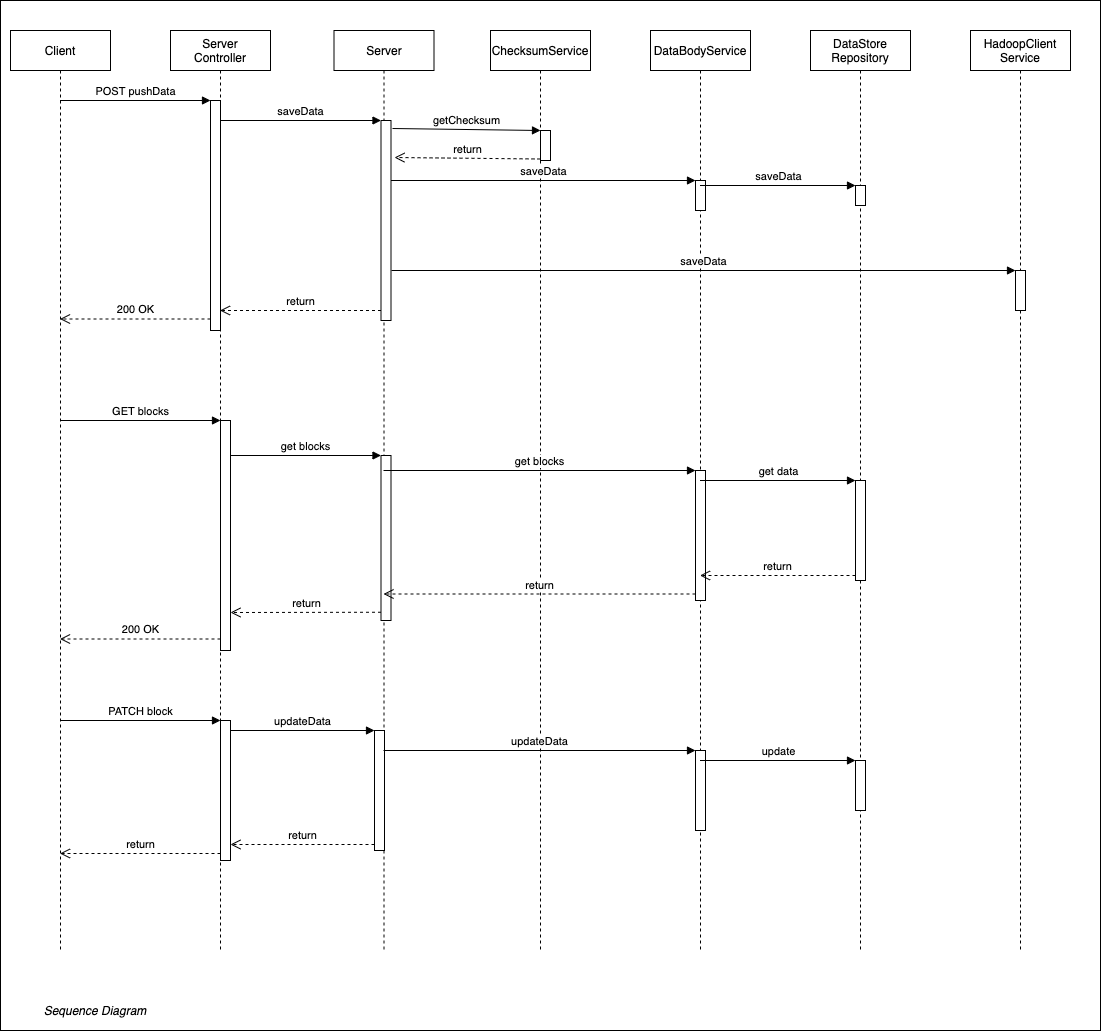

The diagram above was exported from draw.io. Its source (the exported page's mxGraphModel, read from the mxfile embedded in the PNG):
<mxGraphModel dx="1186" dy="771" grid="1" gridSize="10" guides="1" tooltips="1" connect="1" arrows="1" fold="1" page="1" pageScale="1" pageWidth="827" pageHeight="1169" math="0" shadow="0">
  <root>
    <mxCell id="0" />
    <mxCell id="1" parent="0" />
    <mxCell id="yghxSRJi-f5_HLqPzgbp-52" value="" style="rounded=0;whiteSpace=wrap;html=1;" vertex="1" parent="1">
      <mxGeometry x="30" y="50" width="1100" height="1030" as="geometry" />
    </mxCell>
    <mxCell id="yghxSRJi-f5_HLqPzgbp-2" value="Client" style="shape=umlLifeline;perimeter=lifelinePerimeter;whiteSpace=wrap;html=1;container=1;collapsible=0;recursiveResize=0;outlineConnect=0;" vertex="1" parent="1">
      <mxGeometry x="40" y="80" width="100" height="920" as="geometry" />
    </mxCell>
    <mxCell id="yghxSRJi-f5_HLqPzgbp-3" value="Server&lt;br&gt;Controller" style="shape=umlLifeline;perimeter=lifelinePerimeter;whiteSpace=wrap;html=1;container=1;collapsible=0;recursiveResize=0;outlineConnect=0;" vertex="1" parent="1">
      <mxGeometry x="200" y="80" width="100" height="920" as="geometry" />
    </mxCell>
    <mxCell id="yghxSRJi-f5_HLqPzgbp-9" value="" style="html=1;points=[];perimeter=orthogonalPerimeter;" vertex="1" parent="yghxSRJi-f5_HLqPzgbp-3">
      <mxGeometry x="40" y="70" width="10" height="230" as="geometry" />
    </mxCell>
    <mxCell id="yghxSRJi-f5_HLqPzgbp-40" value="" style="html=1;points=[];perimeter=orthogonalPerimeter;" vertex="1" parent="yghxSRJi-f5_HLqPzgbp-3">
      <mxGeometry x="50" y="690" width="10" height="140" as="geometry" />
    </mxCell>
    <mxCell id="yghxSRJi-f5_HLqPzgbp-4" value="Server" style="shape=umlLifeline;perimeter=lifelinePerimeter;whiteSpace=wrap;html=1;container=1;collapsible=0;recursiveResize=0;outlineConnect=0;" vertex="1" parent="1">
      <mxGeometry x="363.5" y="80" width="100" height="920" as="geometry" />
    </mxCell>
    <mxCell id="yghxSRJi-f5_HLqPzgbp-13" value="" style="html=1;points=[];perimeter=orthogonalPerimeter;" vertex="1" parent="yghxSRJi-f5_HLqPzgbp-4">
      <mxGeometry x="47" y="90" width="10" height="200" as="geometry" />
    </mxCell>
    <mxCell id="yghxSRJi-f5_HLqPzgbp-14" value="saveData" style="html=1;verticalAlign=bottom;endArrow=block;entryX=0;entryY=0;" edge="1" target="yghxSRJi-f5_HLqPzgbp-13" parent="yghxSRJi-f5_HLqPzgbp-4">
      <mxGeometry relative="1" as="geometry">
        <mxPoint x="-113.5" y="90" as="sourcePoint" />
      </mxGeometry>
    </mxCell>
    <mxCell id="yghxSRJi-f5_HLqPzgbp-31" value="" style="html=1;points=[];perimeter=orthogonalPerimeter;" vertex="1" parent="yghxSRJi-f5_HLqPzgbp-4">
      <mxGeometry x="47" y="425" width="10" height="165" as="geometry" />
    </mxCell>
    <mxCell id="yghxSRJi-f5_HLqPzgbp-43" value="" style="html=1;points=[];perimeter=orthogonalPerimeter;" vertex="1" parent="yghxSRJi-f5_HLqPzgbp-4">
      <mxGeometry x="40.5" y="700" width="10" height="120" as="geometry" />
    </mxCell>
    <mxCell id="yghxSRJi-f5_HLqPzgbp-5" value="ChecksumService" style="shape=umlLifeline;perimeter=lifelinePerimeter;whiteSpace=wrap;html=1;container=1;collapsible=0;recursiveResize=0;outlineConnect=0;" vertex="1" parent="1">
      <mxGeometry x="520" y="80" width="100" height="920" as="geometry" />
    </mxCell>
    <mxCell id="yghxSRJi-f5_HLqPzgbp-16" value="" style="html=1;points=[];perimeter=orthogonalPerimeter;" vertex="1" parent="yghxSRJi-f5_HLqPzgbp-5">
      <mxGeometry x="50" y="100" width="10" height="30" as="geometry" />
    </mxCell>
    <mxCell id="yghxSRJi-f5_HLqPzgbp-6" value="DataBodyService" style="shape=umlLifeline;perimeter=lifelinePerimeter;whiteSpace=wrap;html=1;container=1;collapsible=0;recursiveResize=0;outlineConnect=0;" vertex="1" parent="1">
      <mxGeometry x="680" y="80" width="100" height="920" as="geometry" />
    </mxCell>
    <mxCell id="yghxSRJi-f5_HLqPzgbp-19" value="" style="html=1;points=[];perimeter=orthogonalPerimeter;" vertex="1" parent="yghxSRJi-f5_HLqPzgbp-6">
      <mxGeometry x="45" y="150" width="10" height="30" as="geometry" />
    </mxCell>
    <mxCell id="yghxSRJi-f5_HLqPzgbp-34" value="" style="html=1;points=[];perimeter=orthogonalPerimeter;" vertex="1" parent="yghxSRJi-f5_HLqPzgbp-6">
      <mxGeometry x="45" y="440" width="10" height="130" as="geometry" />
    </mxCell>
    <mxCell id="yghxSRJi-f5_HLqPzgbp-46" value="" style="html=1;points=[];perimeter=orthogonalPerimeter;" vertex="1" parent="yghxSRJi-f5_HLqPzgbp-6">
      <mxGeometry x="45" y="720" width="10" height="80" as="geometry" />
    </mxCell>
    <mxCell id="yghxSRJi-f5_HLqPzgbp-7" value="DataStore&lt;br&gt;Repository" style="shape=umlLifeline;perimeter=lifelinePerimeter;whiteSpace=wrap;html=1;container=1;collapsible=0;recursiveResize=0;outlineConnect=0;" vertex="1" parent="1">
      <mxGeometry x="840" y="80" width="100" height="920" as="geometry" />
    </mxCell>
    <mxCell id="yghxSRJi-f5_HLqPzgbp-22" value="" style="html=1;points=[];perimeter=orthogonalPerimeter;" vertex="1" parent="yghxSRJi-f5_HLqPzgbp-7">
      <mxGeometry x="45" y="155" width="10" height="20" as="geometry" />
    </mxCell>
    <mxCell id="yghxSRJi-f5_HLqPzgbp-37" value="" style="html=1;points=[];perimeter=orthogonalPerimeter;" vertex="1" parent="yghxSRJi-f5_HLqPzgbp-7">
      <mxGeometry x="45" y="450" width="10" height="100" as="geometry" />
    </mxCell>
    <mxCell id="yghxSRJi-f5_HLqPzgbp-49" value="" style="html=1;points=[];perimeter=orthogonalPerimeter;" vertex="1" parent="yghxSRJi-f5_HLqPzgbp-7">
      <mxGeometry x="45" y="730" width="10" height="50" as="geometry" />
    </mxCell>
    <mxCell id="yghxSRJi-f5_HLqPzgbp-8" value="HadoopClient&lt;br&gt;Service" style="shape=umlLifeline;perimeter=lifelinePerimeter;whiteSpace=wrap;html=1;container=1;collapsible=0;recursiveResize=0;outlineConnect=0;" vertex="1" parent="1">
      <mxGeometry x="1000" y="80" width="100" height="920" as="geometry" />
    </mxCell>
    <mxCell id="yghxSRJi-f5_HLqPzgbp-25" value="" style="html=1;points=[];perimeter=orthogonalPerimeter;" vertex="1" parent="yghxSRJi-f5_HLqPzgbp-8">
      <mxGeometry x="45" y="240" width="10" height="40" as="geometry" />
    </mxCell>
    <mxCell id="yghxSRJi-f5_HLqPzgbp-10" value="POST pushData" style="html=1;verticalAlign=bottom;endArrow=block;entryX=0;entryY=0;" edge="1" target="yghxSRJi-f5_HLqPzgbp-9" parent="1" source="yghxSRJi-f5_HLqPzgbp-2">
      <mxGeometry relative="1" as="geometry">
        <mxPoint x="170" y="150" as="sourcePoint" />
      </mxGeometry>
    </mxCell>
    <mxCell id="yghxSRJi-f5_HLqPzgbp-11" value="200 OK" style="html=1;verticalAlign=bottom;endArrow=open;dashed=1;endSize=8;exitX=0;exitY=0.95;" edge="1" source="yghxSRJi-f5_HLqPzgbp-9" parent="1" target="yghxSRJi-f5_HLqPzgbp-2">
      <mxGeometry relative="1" as="geometry">
        <mxPoint x="170" y="226" as="targetPoint" />
      </mxGeometry>
    </mxCell>
    <mxCell id="yghxSRJi-f5_HLqPzgbp-15" value="return" style="html=1;verticalAlign=bottom;endArrow=open;dashed=1;endSize=8;exitX=0;exitY=0.95;" edge="1" source="yghxSRJi-f5_HLqPzgbp-13" parent="1" target="yghxSRJi-f5_HLqPzgbp-3">
      <mxGeometry relative="1" as="geometry">
        <mxPoint x="340.5" y="246" as="targetPoint" />
      </mxGeometry>
    </mxCell>
    <mxCell id="yghxSRJi-f5_HLqPzgbp-17" value="getChecksum" style="html=1;verticalAlign=bottom;endArrow=block;entryX=0;entryY=0;exitX=1.15;exitY=0.04;exitDx=0;exitDy=0;exitPerimeter=0;" edge="1" target="yghxSRJi-f5_HLqPzgbp-16" parent="1" source="yghxSRJi-f5_HLqPzgbp-13">
      <mxGeometry relative="1" as="geometry">
        <mxPoint x="430" y="180" as="sourcePoint" />
      </mxGeometry>
    </mxCell>
    <mxCell id="yghxSRJi-f5_HLqPzgbp-18" value="return" style="html=1;verticalAlign=bottom;endArrow=open;dashed=1;endSize=8;exitX=0;exitY=0.95;entryX=1.35;entryY=0.185;entryDx=0;entryDy=0;entryPerimeter=0;" edge="1" source="yghxSRJi-f5_HLqPzgbp-16" parent="1" target="yghxSRJi-f5_HLqPzgbp-13">
      <mxGeometry relative="1" as="geometry">
        <mxPoint x="460" y="209" as="targetPoint" />
      </mxGeometry>
    </mxCell>
    <mxCell id="yghxSRJi-f5_HLqPzgbp-20" value="saveData" style="html=1;verticalAlign=bottom;endArrow=block;entryX=0;entryY=0;" edge="1" target="yghxSRJi-f5_HLqPzgbp-19" parent="1" source="yghxSRJi-f5_HLqPzgbp-13">
      <mxGeometry relative="1" as="geometry">
        <mxPoint x="500" y="230" as="sourcePoint" />
      </mxGeometry>
    </mxCell>
    <mxCell id="yghxSRJi-f5_HLqPzgbp-23" value="saveData" style="html=1;verticalAlign=bottom;endArrow=block;entryX=0;entryY=0;" edge="1" target="yghxSRJi-f5_HLqPzgbp-22" parent="1" source="yghxSRJi-f5_HLqPzgbp-6">
      <mxGeometry relative="1" as="geometry">
        <mxPoint x="740" y="250" as="sourcePoint" />
      </mxGeometry>
    </mxCell>
    <mxCell id="yghxSRJi-f5_HLqPzgbp-26" value="saveData" style="html=1;verticalAlign=bottom;endArrow=block;entryX=0;entryY=0;exitX=1.05;exitY=0.75;exitDx=0;exitDy=0;exitPerimeter=0;" edge="1" target="yghxSRJi-f5_HLqPzgbp-25" parent="1" source="yghxSRJi-f5_HLqPzgbp-13">
      <mxGeometry relative="1" as="geometry">
        <mxPoint x="430" y="280" as="sourcePoint" />
      </mxGeometry>
    </mxCell>
    <mxCell id="yghxSRJi-f5_HLqPzgbp-28" value="" style="html=1;points=[];perimeter=orthogonalPerimeter;" vertex="1" parent="1">
      <mxGeometry x="250" y="470" width="10" height="230" as="geometry" />
    </mxCell>
    <mxCell id="yghxSRJi-f5_HLqPzgbp-29" value="GET blocks" style="html=1;verticalAlign=bottom;endArrow=block;entryX=0;entryY=0;" edge="1" target="yghxSRJi-f5_HLqPzgbp-28" parent="1" source="yghxSRJi-f5_HLqPzgbp-2">
      <mxGeometry relative="1" as="geometry">
        <mxPoint x="180" y="470" as="sourcePoint" />
      </mxGeometry>
    </mxCell>
    <mxCell id="yghxSRJi-f5_HLqPzgbp-30" value="200 OK" style="html=1;verticalAlign=bottom;endArrow=open;dashed=1;endSize=8;exitX=0;exitY=0.95;" edge="1" source="yghxSRJi-f5_HLqPzgbp-28" parent="1" target="yghxSRJi-f5_HLqPzgbp-2">
      <mxGeometry relative="1" as="geometry">
        <mxPoint x="180" y="546" as="targetPoint" />
      </mxGeometry>
    </mxCell>
    <mxCell id="yghxSRJi-f5_HLqPzgbp-32" value="get blocks" style="html=1;verticalAlign=bottom;endArrow=block;entryX=0;entryY=0;" edge="1" target="yghxSRJi-f5_HLqPzgbp-31" parent="1">
      <mxGeometry relative="1" as="geometry">
        <mxPoint x="260" y="505" as="sourcePoint" />
      </mxGeometry>
    </mxCell>
    <mxCell id="yghxSRJi-f5_HLqPzgbp-33" value="return" style="html=1;verticalAlign=bottom;endArrow=open;dashed=1;endSize=8;exitX=0;exitY=0.95;" edge="1" source="yghxSRJi-f5_HLqPzgbp-31" parent="1">
      <mxGeometry relative="1" as="geometry">
        <mxPoint x="260" y="662" as="targetPoint" />
      </mxGeometry>
    </mxCell>
    <mxCell id="yghxSRJi-f5_HLqPzgbp-35" value="get blocks" style="html=1;verticalAlign=bottom;endArrow=block;entryX=0;entryY=0;" edge="1" target="yghxSRJi-f5_HLqPzgbp-34" parent="1" source="yghxSRJi-f5_HLqPzgbp-4">
      <mxGeometry relative="1" as="geometry">
        <mxPoint x="655" y="520" as="sourcePoint" />
      </mxGeometry>
    </mxCell>
    <mxCell id="yghxSRJi-f5_HLqPzgbp-36" value="return" style="html=1;verticalAlign=bottom;endArrow=open;dashed=1;endSize=8;exitX=0;exitY=0.95;" edge="1" source="yghxSRJi-f5_HLqPzgbp-34" parent="1" target="yghxSRJi-f5_HLqPzgbp-4">
      <mxGeometry relative="1" as="geometry">
        <mxPoint x="655" y="596" as="targetPoint" />
      </mxGeometry>
    </mxCell>
    <mxCell id="yghxSRJi-f5_HLqPzgbp-38" value="get data" style="html=1;verticalAlign=bottom;endArrow=block;entryX=0;entryY=0;" edge="1" target="yghxSRJi-f5_HLqPzgbp-37" parent="1" source="yghxSRJi-f5_HLqPzgbp-6">
      <mxGeometry relative="1" as="geometry">
        <mxPoint x="815" y="530" as="sourcePoint" />
      </mxGeometry>
    </mxCell>
    <mxCell id="yghxSRJi-f5_HLqPzgbp-39" value="return" style="html=1;verticalAlign=bottom;endArrow=open;dashed=1;endSize=8;exitX=0;exitY=0.95;" edge="1" source="yghxSRJi-f5_HLqPzgbp-37" parent="1" target="yghxSRJi-f5_HLqPzgbp-6">
      <mxGeometry relative="1" as="geometry">
        <mxPoint x="815" y="606" as="targetPoint" />
      </mxGeometry>
    </mxCell>
    <mxCell id="yghxSRJi-f5_HLqPzgbp-41" value="PATCH block" style="html=1;verticalAlign=bottom;endArrow=block;entryX=0;entryY=0;" edge="1" target="yghxSRJi-f5_HLqPzgbp-40" parent="1" source="yghxSRJi-f5_HLqPzgbp-2">
      <mxGeometry relative="1" as="geometry">
        <mxPoint x="180" y="770" as="sourcePoint" />
      </mxGeometry>
    </mxCell>
    <mxCell id="yghxSRJi-f5_HLqPzgbp-42" value="return" style="html=1;verticalAlign=bottom;endArrow=open;dashed=1;endSize=8;exitX=0;exitY=0.95;" edge="1" source="yghxSRJi-f5_HLqPzgbp-40" parent="1" target="yghxSRJi-f5_HLqPzgbp-2">
      <mxGeometry relative="1" as="geometry">
        <mxPoint x="180" y="846" as="targetPoint" />
      </mxGeometry>
    </mxCell>
    <mxCell id="yghxSRJi-f5_HLqPzgbp-44" value="updateData" style="html=1;verticalAlign=bottom;endArrow=block;entryX=0;entryY=0;" edge="1" target="yghxSRJi-f5_HLqPzgbp-43" parent="1">
      <mxGeometry relative="1" as="geometry">
        <mxPoint x="260" y="780" as="sourcePoint" />
      </mxGeometry>
    </mxCell>
    <mxCell id="yghxSRJi-f5_HLqPzgbp-45" value="return" style="html=1;verticalAlign=bottom;endArrow=open;dashed=1;endSize=8;exitX=0;exitY=0.95;" edge="1" source="yghxSRJi-f5_HLqPzgbp-43" parent="1">
      <mxGeometry relative="1" as="geometry">
        <mxPoint x="260" y="894" as="targetPoint" />
      </mxGeometry>
    </mxCell>
    <mxCell id="yghxSRJi-f5_HLqPzgbp-47" value="updateData" style="html=1;verticalAlign=bottom;endArrow=block;entryX=0;entryY=0;" edge="1" target="yghxSRJi-f5_HLqPzgbp-46" parent="1" source="yghxSRJi-f5_HLqPzgbp-4">
      <mxGeometry relative="1" as="geometry">
        <mxPoint x="655" y="800" as="sourcePoint" />
      </mxGeometry>
    </mxCell>
    <mxCell id="yghxSRJi-f5_HLqPzgbp-50" value="update" style="html=1;verticalAlign=bottom;endArrow=block;entryX=0;entryY=0;" edge="1" target="yghxSRJi-f5_HLqPzgbp-49" parent="1" source="yghxSRJi-f5_HLqPzgbp-6">
      <mxGeometry relative="1" as="geometry">
        <mxPoint x="815" y="810" as="sourcePoint" />
      </mxGeometry>
    </mxCell>
    <mxCell id="yghxSRJi-f5_HLqPzgbp-53" value="Sequence Diagram" style="text;html=1;strokeColor=none;fillColor=none;align=center;verticalAlign=middle;whiteSpace=wrap;rounded=0;fontStyle=2" vertex="1" parent="1">
      <mxGeometry x="50" y="1050" width="150" height="20" as="geometry" />
    </mxCell>
  </root>
</mxGraphModel>